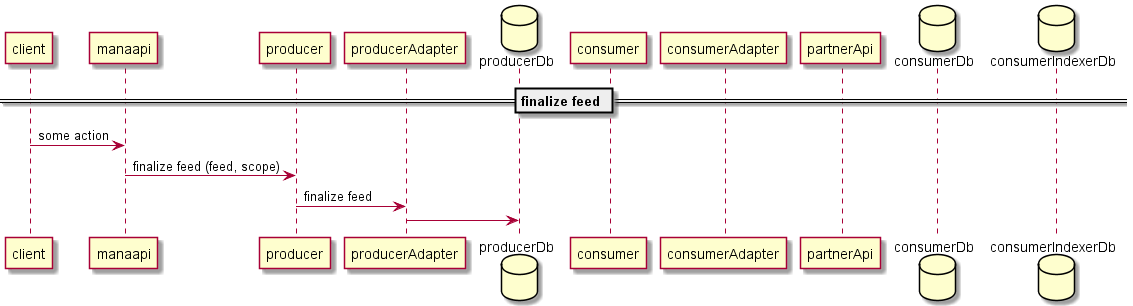

The diagram above was rendered by PlantUML. Its source (embedded in the PNG):
@startuml Sequence

!include primitive-sequence-main.puml

== finalize feed ==

client -> manaapi : some action
manaapi -> producer : finalize feed (feed, scope)
producer -> producerAdapter : finalize feed
producerAdapter -> producerDb

@enduml